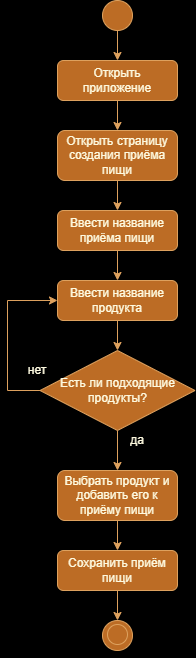

The diagram above was exported from draw.io. Its source (the exported page's mxGraphModel, read from the mxfile embedded in the PNG):
<mxGraphModel dx="1380" dy="782" grid="1" gridSize="10" guides="1" tooltips="1" connect="1" arrows="1" fold="1" page="1" pageScale="1" pageWidth="827" pageHeight="1169" background="#000000" math="0" shadow="0">
  <root>
    <mxCell id="WIyWlLk6GJQsqaUBKTNV-0" />
    <mxCell id="WIyWlLk6GJQsqaUBKTNV-1" parent="WIyWlLk6GJQsqaUBKTNV-0" />
    <mxCell id="wI5752EJ8il7LJRfC3NT-43" value="" style="edgeStyle=orthogonalEdgeStyle;rounded=0;orthogonalLoop=1;jettySize=auto;html=1;strokeColor=#DDA15E;fontColor=#FEFAE0;fillColor=#BC6C25;entryX=0.5;entryY=0;entryDx=0;entryDy=0;" edge="1" parent="WIyWlLk6GJQsqaUBKTNV-1" source="WIyWlLk6GJQsqaUBKTNV-3" target="wI5752EJ8il7LJRfC3NT-2">
      <mxGeometry relative="1" as="geometry" />
    </mxCell>
    <mxCell id="WIyWlLk6GJQsqaUBKTNV-3" value="Открыть приложение" style="rounded=1;whiteSpace=wrap;html=1;fontSize=12;glass=0;strokeWidth=1;shadow=0;labelBackgroundColor=none;fillColor=#BC6C25;strokeColor=#DDA15E;fontColor=#FEFAE0;" parent="WIyWlLk6GJQsqaUBKTNV-1" vertex="1">
      <mxGeometry x="160" y="100" width="120" height="40" as="geometry" />
    </mxCell>
    <mxCell id="wI5752EJ8il7LJRfC3NT-1" value="" style="edgeStyle=orthogonalEdgeStyle;rounded=0;orthogonalLoop=1;jettySize=auto;html=1;labelBackgroundColor=none;strokeColor=#DDA15E;fontColor=default;" edge="1" parent="WIyWlLk6GJQsqaUBKTNV-1" source="wI5752EJ8il7LJRfC3NT-0" target="WIyWlLk6GJQsqaUBKTNV-3">
      <mxGeometry relative="1" as="geometry" />
    </mxCell>
    <mxCell id="wI5752EJ8il7LJRfC3NT-0" value="" style="ellipse;whiteSpace=wrap;html=1;aspect=fixed;labelBackgroundColor=none;fillColor=#BC6C25;strokeColor=#DDA15E;fontColor=#FEFAE0;" vertex="1" parent="WIyWlLk6GJQsqaUBKTNV-1">
      <mxGeometry x="205" y="40" width="30" height="30" as="geometry" />
    </mxCell>
    <mxCell id="wI5752EJ8il7LJRfC3NT-4" value="" style="edgeStyle=orthogonalEdgeStyle;rounded=0;orthogonalLoop=1;jettySize=auto;html=1;labelBackgroundColor=none;strokeColor=#DDA15E;fontColor=default;entryX=0.5;entryY=0;entryDx=0;entryDy=0;" edge="1" parent="WIyWlLk6GJQsqaUBKTNV-1" source="wI5752EJ8il7LJRfC3NT-2" target="wI5752EJ8il7LJRfC3NT-5">
      <mxGeometry relative="1" as="geometry">
        <mxPoint x="220" y="240" as="targetPoint" />
      </mxGeometry>
    </mxCell>
    <mxCell id="wI5752EJ8il7LJRfC3NT-2" value="Открыть страницу создания приёма пищи" style="rounded=1;whiteSpace=wrap;html=1;labelBackgroundColor=none;fillColor=#BC6C25;strokeColor=#DDA15E;fontColor=#FEFAE0;" vertex="1" parent="WIyWlLk6GJQsqaUBKTNV-1">
      <mxGeometry x="160" y="170" width="120" height="50" as="geometry" />
    </mxCell>
    <mxCell id="wI5752EJ8il7LJRfC3NT-7" value="" style="edgeStyle=orthogonalEdgeStyle;rounded=0;orthogonalLoop=1;jettySize=auto;html=1;labelBackgroundColor=none;strokeColor=#DDA15E;fontColor=default;" edge="1" parent="WIyWlLk6GJQsqaUBKTNV-1" target="wI5752EJ8il7LJRfC3NT-5">
      <mxGeometry relative="1" as="geometry">
        <mxPoint x="220" y="290" as="sourcePoint" />
      </mxGeometry>
    </mxCell>
    <mxCell id="wI5752EJ8il7LJRfC3NT-45" value="" style="edgeStyle=orthogonalEdgeStyle;rounded=0;orthogonalLoop=1;jettySize=auto;html=1;strokeColor=#DDA15E;fontColor=#FEFAE0;fillColor=#BC6C25;" edge="1" parent="WIyWlLk6GJQsqaUBKTNV-1" source="wI5752EJ8il7LJRfC3NT-5" target="wI5752EJ8il7LJRfC3NT-44">
      <mxGeometry relative="1" as="geometry" />
    </mxCell>
    <mxCell id="wI5752EJ8il7LJRfC3NT-5" value="Ввести название приёма пищи" style="rounded=1;whiteSpace=wrap;html=1;labelBackgroundColor=none;fillColor=#BC6C25;strokeColor=#DDA15E;fontColor=#FEFAE0;" vertex="1" parent="WIyWlLk6GJQsqaUBKTNV-1">
      <mxGeometry x="160" y="250" width="120" height="40" as="geometry" />
    </mxCell>
    <mxCell id="wI5752EJ8il7LJRfC3NT-20" style="edgeStyle=orthogonalEdgeStyle;rounded=0;orthogonalLoop=1;jettySize=auto;html=1;exitX=0;exitY=0.5;exitDx=0;exitDy=0;labelBackgroundColor=none;strokeColor=#DDA15E;fontColor=default;entryX=0;entryY=0.5;entryDx=0;entryDy=0;" edge="1" parent="WIyWlLk6GJQsqaUBKTNV-1" source="wI5752EJ8il7LJRfC3NT-9" target="wI5752EJ8il7LJRfC3NT-44">
      <mxGeometry relative="1" as="geometry">
        <mxPoint x="160" y="270" as="targetPoint" />
        <Array as="points">
          <mxPoint x="110" y="430" />
          <mxPoint x="110" y="340" />
        </Array>
      </mxGeometry>
    </mxCell>
    <mxCell id="wI5752EJ8il7LJRfC3NT-32" value="" style="edgeStyle=orthogonalEdgeStyle;rounded=0;orthogonalLoop=1;jettySize=auto;html=1;entryX=0.5;entryY=0;entryDx=0;entryDy=0;labelBackgroundColor=none;strokeColor=#DDA15E;fontColor=default;" edge="1" parent="WIyWlLk6GJQsqaUBKTNV-1" source="wI5752EJ8il7LJRfC3NT-9" target="wI5752EJ8il7LJRfC3NT-13">
      <mxGeometry relative="1" as="geometry" />
    </mxCell>
    <mxCell id="wI5752EJ8il7LJRfC3NT-9" value="Есть ли подходящие продукты?" style="rhombus;whiteSpace=wrap;html=1;labelBackgroundColor=none;fillColor=#BC6C25;strokeColor=#DDA15E;fontColor=#FEFAE0;" vertex="1" parent="WIyWlLk6GJQsqaUBKTNV-1">
      <mxGeometry x="142.5" y="390" width="155" height="80" as="geometry" />
    </mxCell>
    <mxCell id="wI5752EJ8il7LJRfC3NT-33" value="" style="edgeStyle=orthogonalEdgeStyle;rounded=0;orthogonalLoop=1;jettySize=auto;html=1;labelBackgroundColor=none;strokeColor=#DDA15E;fontColor=default;" edge="1" parent="WIyWlLk6GJQsqaUBKTNV-1" source="wI5752EJ8il7LJRfC3NT-49" target="wI5752EJ8il7LJRfC3NT-26">
      <mxGeometry relative="1" as="geometry" />
    </mxCell>
    <mxCell id="wI5752EJ8il7LJRfC3NT-13" value="Выбрать продукт и добавить его к приёму пищи" style="rounded=1;whiteSpace=wrap;html=1;labelBackgroundColor=none;fillColor=#BC6C25;strokeColor=#DDA15E;fontColor=#FEFAE0;" vertex="1" parent="WIyWlLk6GJQsqaUBKTNV-1">
      <mxGeometry x="160" y="510" width="120" height="50" as="geometry" />
    </mxCell>
    <mxCell id="wI5752EJ8il7LJRfC3NT-38" style="edgeStyle=orthogonalEdgeStyle;rounded=0;orthogonalLoop=1;jettySize=auto;html=1;exitX=0.5;exitY=1;exitDx=0;exitDy=0;labelBackgroundColor=none;strokeColor=#DDA15E;fontColor=default;" edge="1" parent="WIyWlLk6GJQsqaUBKTNV-1">
      <mxGeometry relative="1" as="geometry">
        <mxPoint x="220" y="689" as="sourcePoint" />
        <mxPoint x="220" y="689" as="targetPoint" />
      </mxGeometry>
    </mxCell>
    <mxCell id="wI5752EJ8il7LJRfC3NT-26" value="" style="ellipse;whiteSpace=wrap;html=1;aspect=fixed;fillColor=#BC6C25;fontColor=#FEFAE0;strokeColor=#DDA15E;labelBackgroundColor=none;" vertex="1" parent="WIyWlLk6GJQsqaUBKTNV-1">
      <mxGeometry x="205" y="660" width="30" height="30" as="geometry" />
    </mxCell>
    <mxCell id="wI5752EJ8il7LJRfC3NT-37" value="" style="ellipse;whiteSpace=wrap;html=1;aspect=fixed;labelBackgroundColor=none;fillColor=#BC6C25;strokeColor=#DDA15E;fontColor=#FEFAE0;" vertex="1" parent="WIyWlLk6GJQsqaUBKTNV-1">
      <mxGeometry x="210" y="664" width="20" height="20" as="geometry" />
    </mxCell>
    <mxCell id="wI5752EJ8il7LJRfC3NT-46" value="" style="edgeStyle=orthogonalEdgeStyle;rounded=0;orthogonalLoop=1;jettySize=auto;html=1;strokeColor=#DDA15E;fontColor=#FEFAE0;fillColor=#BC6C25;" edge="1" parent="WIyWlLk6GJQsqaUBKTNV-1" source="wI5752EJ8il7LJRfC3NT-44" target="wI5752EJ8il7LJRfC3NT-9">
      <mxGeometry relative="1" as="geometry" />
    </mxCell>
    <mxCell id="wI5752EJ8il7LJRfC3NT-44" value="Ввести название продукта" style="rounded=1;whiteSpace=wrap;html=1;labelBackgroundColor=none;fillColor=#BC6C25;strokeColor=#DDA15E;fontColor=#FEFAE0;" vertex="1" parent="WIyWlLk6GJQsqaUBKTNV-1">
      <mxGeometry x="160" y="320" width="120" height="40" as="geometry" />
    </mxCell>
    <mxCell id="wI5752EJ8il7LJRfC3NT-47" value="да" style="text;html=1;align=center;verticalAlign=middle;whiteSpace=wrap;rounded=0;fontColor=#FEFAE0;" vertex="1" parent="WIyWlLk6GJQsqaUBKTNV-1">
      <mxGeometry x="220" y="470" width="40" height="20" as="geometry" />
    </mxCell>
    <mxCell id="wI5752EJ8il7LJRfC3NT-48" value="нет" style="text;html=1;align=center;verticalAlign=middle;whiteSpace=wrap;rounded=0;fontColor=#FEFAE0;" vertex="1" parent="WIyWlLk6GJQsqaUBKTNV-1">
      <mxGeometry x="120" y="400" width="40" height="20" as="geometry" />
    </mxCell>
    <mxCell id="wI5752EJ8il7LJRfC3NT-50" value="" style="edgeStyle=orthogonalEdgeStyle;rounded=0;orthogonalLoop=1;jettySize=auto;html=1;labelBackgroundColor=none;strokeColor=#DDA15E;fontColor=default;" edge="1" parent="WIyWlLk6GJQsqaUBKTNV-1" source="wI5752EJ8il7LJRfC3NT-13" target="wI5752EJ8il7LJRfC3NT-49">
      <mxGeometry relative="1" as="geometry">
        <mxPoint x="220" y="560" as="sourcePoint" />
        <mxPoint x="220" y="640" as="targetPoint" />
      </mxGeometry>
    </mxCell>
    <mxCell id="wI5752EJ8il7LJRfC3NT-49" value="Сохранить приём пищи" style="rounded=1;whiteSpace=wrap;html=1;labelBackgroundColor=none;fillColor=#BC6C25;strokeColor=#DDA15E;fontColor=#FEFAE0;" vertex="1" parent="WIyWlLk6GJQsqaUBKTNV-1">
      <mxGeometry x="160" y="590" width="120" height="40" as="geometry" />
    </mxCell>
  </root>
</mxGraphModel>